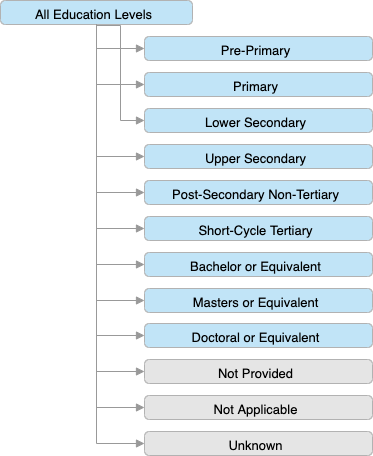

The diagram above was exported from draw.io. Its source (the exported page's mxGraphModel, read from the mxfile embedded in the PNG):
<mxGraphModel dx="2066" dy="1077" grid="1" gridSize="10" guides="1" tooltips="1" connect="1" arrows="1" fold="1" page="1" pageScale="1" pageWidth="827" pageHeight="1169" math="0" shadow="0">
  <root>
    <mxCell id="0" />
    <mxCell id="1" parent="0" />
    <UserObject label="All Education Levels" lucidchartObjectId="loGEbLvlt4Kf" id="nYD5ijxa32Dd-OL9N_Qi-1">
      <mxCell style="html=1;whiteSpace=wrap;whiteSpace=wrap;fontSize=13;fontColor=#000000;spacingLeft=6.72;spacingRight=11.2;spacingTop=3.2;spacing=3;strokeColor=#b2b2b2;strokeOpacity=100;fillOpacity=100;rounded=1;absoluteArcSize=1;arcSize=9.6;fillColor=#c1e4f7;" vertex="1" zOrder="1" parent="1">
        <mxGeometry x="12" y="12" width="192" height="24" as="geometry" />
      </mxCell>
    </UserObject>
    <UserObject label="Pre-Primary" lucidchartObjectId="XoGE7rK72J95" id="nYD5ijxa32Dd-OL9N_Qi-2">
      <mxCell style="html=1;whiteSpace=wrap;whiteSpace=wrap;fontSize=13;fontColor=#000000;spacingLeft=6.72;spacingRight=11.2;spacingTop=3.2;spacing=3;strokeColor=#b2b2b2;strokeOpacity=100;fillOpacity=100;rounded=1;absoluteArcSize=1;arcSize=9.6;fillColor=#c1e4f7;" vertex="1" zOrder="2" parent="1">
        <mxGeometry x="156" y="48" width="228" height="24" as="geometry" />
      </mxCell>
    </UserObject>
    <UserObject label="Primary" lucidchartObjectId="mpGEqv5PjOj5" id="nYD5ijxa32Dd-OL9N_Qi-3">
      <mxCell style="html=1;whiteSpace=wrap;whiteSpace=wrap;fontSize=13;fontColor=#000000;spacingLeft=6.72;spacingRight=11.2;spacingTop=3.2;spacing=3;strokeColor=#b2b2b2;strokeOpacity=100;fillOpacity=100;rounded=1;absoluteArcSize=1;arcSize=9.6;fillColor=#c1e4f7;" vertex="1" zOrder="3" parent="1">
        <mxGeometry x="156" y="84" width="228" height="24" as="geometry" />
      </mxCell>
    </UserObject>
    <UserObject label="" lucidchartObjectId="SpGEvuELKB~g" id="nYD5ijxa32Dd-OL9N_Qi-4">
      <mxCell style="html=1;jettySize=18;whiteSpace=wrap;fontSize=11;strokeColor=#999999;strokeOpacity=100;rounded=1;arcSize=0;edgeStyle=orthogonalEdgeStyle;startArrow=none;;endArrow=block;endFill=1;;exitX=0.5;exitY=1.025;exitPerimeter=1;entryX=-0.002631578947368421;entryY=0.4999999999999999;entryPerimeter=1;" edge="1" parent="1" source="nYD5ijxa32Dd-OL9N_Qi-1" target="nYD5ijxa32Dd-OL9N_Qi-2">
        <mxGeometry width="100" height="100" relative="1" as="geometry">
          <Array as="points" />
        </mxGeometry>
      </mxCell>
    </UserObject>
    <UserObject label="" lucidchartObjectId="XpGEe8oomMMe" id="nYD5ijxa32Dd-OL9N_Qi-5">
      <mxCell style="html=1;jettySize=18;whiteSpace=wrap;fontSize=11;strokeColor=#999999;strokeOpacity=100;rounded=1;arcSize=0;edgeStyle=orthogonalEdgeStyle;startArrow=none;;endArrow=block;endFill=1;;exitX=0.5;exitY=1.025;exitPerimeter=1;entryX=-0.002631578947368421;entryY=0.4999999999999999;entryPerimeter=1;" edge="1" parent="1" source="nYD5ijxa32Dd-OL9N_Qi-1" target="nYD5ijxa32Dd-OL9N_Qi-3">
        <mxGeometry width="100" height="100" relative="1" as="geometry">
          <Array as="points" />
        </mxGeometry>
      </mxCell>
    </UserObject>
    <UserObject label="Not Provided" lucidchartObjectId="nRGg-urWJrIa" id="nYD5ijxa32Dd-OL9N_Qi-6">
      <mxCell style="html=1;whiteSpace=wrap;whiteSpace=wrap;fontSize=13;fontColor=#000000;spacingLeft=6.72;spacingRight=11.2;spacingTop=3.2;spacing=3;strokeColor=#b2b2b2;strokeOpacity=100;fillOpacity=100;rounded=1;absoluteArcSize=1;arcSize=9.6;fillColor=#e5e5e5;" vertex="1" zOrder="6" parent="1">
        <mxGeometry x="156" y="371" width="228" height="24" as="geometry" />
      </mxCell>
    </UserObject>
    <UserObject label="Not Applicable" lucidchartObjectId="FRGgMtZYGcGR" id="nYD5ijxa32Dd-OL9N_Qi-7">
      <mxCell style="html=1;whiteSpace=wrap;whiteSpace=wrap;fontSize=13;fontColor=#000000;spacingLeft=6.72;spacingRight=11.2;spacingTop=3.2;spacing=3;strokeColor=#b2b2b2;strokeOpacity=100;fillOpacity=100;rounded=1;absoluteArcSize=1;arcSize=9.6;fillColor=#e5e5e5;" vertex="1" zOrder="7" parent="1">
        <mxGeometry x="156" y="407" width="228" height="24" as="geometry" />
      </mxCell>
    </UserObject>
    <UserObject label="Unknown" lucidchartObjectId="PRGgYsLxyeLR" id="nYD5ijxa32Dd-OL9N_Qi-8">
      <mxCell style="html=1;whiteSpace=wrap;whiteSpace=wrap;fontSize=13;fontColor=#000000;spacingLeft=6.72;spacingRight=11.2;spacingTop=3.2;spacing=3;strokeColor=#b2b2b2;strokeOpacity=100;fillOpacity=100;rounded=1;absoluteArcSize=1;arcSize=9.6;fillColor=#e5e5e5;" vertex="1" zOrder="8" parent="1">
        <mxGeometry x="156" y="443" width="228" height="24" as="geometry" />
      </mxCell>
    </UserObject>
    <UserObject label="" lucidchartObjectId="5RGgUeW3g.iX" id="nYD5ijxa32Dd-OL9N_Qi-9">
      <mxCell style="html=1;jettySize=18;whiteSpace=wrap;fontSize=11;strokeColor=#999999;strokeOpacity=100;rounded=1;arcSize=0;edgeStyle=orthogonalEdgeStyle;startArrow=none;;endArrow=block;endFill=1;;exitX=0.5;exitY=1.025;exitPerimeter=1;entryX=-0.002631578947368421;entryY=0.5;entryPerimeter=1;" edge="1" parent="1" source="nYD5ijxa32Dd-OL9N_Qi-1" target="nYD5ijxa32Dd-OL9N_Qi-6">
        <mxGeometry width="100" height="100" relative="1" as="geometry">
          <Array as="points" />
        </mxGeometry>
      </mxCell>
    </UserObject>
    <UserObject label="" lucidchartObjectId=".RGgyzzOEq_n" id="nYD5ijxa32Dd-OL9N_Qi-10">
      <mxCell style="html=1;jettySize=18;whiteSpace=wrap;fontSize=11;strokeColor=#999999;strokeOpacity=100;rounded=1;arcSize=0;edgeStyle=orthogonalEdgeStyle;startArrow=none;;endArrow=block;endFill=1;;exitX=0.5;exitY=1.025;exitPerimeter=1;entryX=-0.002631578947368421;entryY=0.5;entryPerimeter=1;" edge="1" parent="1" source="nYD5ijxa32Dd-OL9N_Qi-1" target="nYD5ijxa32Dd-OL9N_Qi-7">
        <mxGeometry width="100" height="100" relative="1" as="geometry">
          <Array as="points" />
        </mxGeometry>
      </mxCell>
    </UserObject>
    <UserObject label="" lucidchartObjectId="fSGgAQlj9f_E" id="nYD5ijxa32Dd-OL9N_Qi-11">
      <mxCell style="html=1;jettySize=18;whiteSpace=wrap;fontSize=11;strokeColor=#999999;strokeOpacity=100;rounded=1;arcSize=0;edgeStyle=orthogonalEdgeStyle;startArrow=none;;endArrow=block;endFill=1;;exitX=0.5;exitY=1.025;exitPerimeter=1;entryX=-0.002631578947368421;entryY=0.5;entryPerimeter=1;" edge="1" parent="1" source="nYD5ijxa32Dd-OL9N_Qi-1" target="nYD5ijxa32Dd-OL9N_Qi-8">
        <mxGeometry width="100" height="100" relative="1" as="geometry">
          <Array as="points" />
        </mxGeometry>
      </mxCell>
    </UserObject>
    <UserObject label="Lower Secondary" lucidchartObjectId="-1GgAg-DExmN" id="nYD5ijxa32Dd-OL9N_Qi-12">
      <mxCell style="html=1;whiteSpace=wrap;whiteSpace=wrap;fontSize=13;fontColor=#000000;spacingLeft=6.72;spacingRight=11.2;spacingTop=3.2;spacing=3;strokeColor=#b2b2b2;strokeOpacity=100;fillOpacity=100;rounded=1;absoluteArcSize=1;arcSize=9.6;fillColor=#c1e4f7;" vertex="1" zOrder="12" parent="1">
        <mxGeometry x="156" y="120" width="228" height="24" as="geometry" />
      </mxCell>
    </UserObject>
    <UserObject label="Upper Secondary" lucidchartObjectId="A2GgcLmwBBGe" id="nYD5ijxa32Dd-OL9N_Qi-13">
      <mxCell style="html=1;whiteSpace=wrap;whiteSpace=wrap;fontSize=13;fontColor=#000000;spacingLeft=6.72;spacingRight=11.2;spacingTop=3.2;spacing=3;strokeColor=#b2b2b2;strokeOpacity=100;fillOpacity=100;rounded=1;absoluteArcSize=1;arcSize=9.6;fillColor=#c1e4f7;" vertex="1" zOrder="13" parent="1">
        <mxGeometry x="156" y="156" width="228" height="24" as="geometry" />
      </mxCell>
    </UserObject>
    <UserObject label="Post-Secondary Non-Tertiary" lucidchartObjectId="e3GgJVIeLUGY" id="nYD5ijxa32Dd-OL9N_Qi-14">
      <mxCell style="html=1;whiteSpace=wrap;whiteSpace=wrap;fontSize=13;fontColor=#000000;spacingLeft=6.72;spacingRight=11.2;spacingTop=3.2;spacing=3;strokeColor=#b2b2b2;strokeOpacity=100;fillOpacity=100;rounded=1;absoluteArcSize=1;arcSize=9.6;fillColor=#c1e4f7;" vertex="1" zOrder="14" parent="1">
        <mxGeometry x="156" y="192" width="228" height="24" as="geometry" />
      </mxCell>
    </UserObject>
    <UserObject label="" lucidchartObjectId="X4GgPTgW1OWO" id="nYD5ijxa32Dd-OL9N_Qi-15">
      <mxCell style="html=1;jettySize=18;whiteSpace=wrap;fontSize=11;strokeColor=#999999;strokeOpacity=100;rounded=1;arcSize=0;edgeStyle=orthogonalEdgeStyle;startArrow=none;;endArrow=block;endFill=1;;entryX=-0.002631578947368421;entryY=0.4999999999999999;entryPerimeter=1;" edge="1" parent="1" target="nYD5ijxa32Dd-OL9N_Qi-12">
        <mxGeometry width="100" height="100" relative="1" as="geometry">
          <Array as="points" />
          <mxPoint x="108" y="37" as="sourcePoint" />
        </mxGeometry>
      </mxCell>
    </UserObject>
    <UserObject label="" lucidchartObjectId="24GgAv7lSUzq" id="nYD5ijxa32Dd-OL9N_Qi-16">
      <mxCell style="html=1;jettySize=18;whiteSpace=wrap;fontSize=11;strokeColor=#999999;strokeOpacity=100;rounded=1;arcSize=0;edgeStyle=orthogonalEdgeStyle;startArrow=none;;endArrow=block;endFill=1;;exitX=0.5;exitY=1.025;exitPerimeter=1;entryX=-0.002631578947368421;entryY=0.4999999999999999;entryPerimeter=1;" edge="1" parent="1" source="nYD5ijxa32Dd-OL9N_Qi-1" target="nYD5ijxa32Dd-OL9N_Qi-13">
        <mxGeometry width="100" height="100" relative="1" as="geometry">
          <Array as="points" />
        </mxGeometry>
      </mxCell>
    </UserObject>
    <UserObject label="" lucidchartObjectId="_4GghjrrFxSn" id="nYD5ijxa32Dd-OL9N_Qi-17">
      <mxCell style="html=1;jettySize=18;whiteSpace=wrap;fontSize=11;strokeColor=#999999;strokeOpacity=100;rounded=1;arcSize=0;edgeStyle=orthogonalEdgeStyle;startArrow=none;;endArrow=block;endFill=1;;exitX=0.5;exitY=1.025;exitPerimeter=1;entryX=-0.002631578947368421;entryY=0.5;entryPerimeter=1;" edge="1" parent="1" source="nYD5ijxa32Dd-OL9N_Qi-1" target="nYD5ijxa32Dd-OL9N_Qi-14">
        <mxGeometry width="100" height="100" relative="1" as="geometry">
          <Array as="points" />
        </mxGeometry>
      </mxCell>
    </UserObject>
    <UserObject label="Short-Cycle Tertiary" lucidchartObjectId="OlmhK3wJMpmW" id="nYD5ijxa32Dd-OL9N_Qi-18">
      <mxCell style="html=1;whiteSpace=wrap;whiteSpace=wrap;fontSize=13;fontColor=#000000;spacingLeft=6.72;spacingRight=11.2;spacingTop=3.2;spacing=3;strokeColor=#b2b2b2;strokeOpacity=100;fillOpacity=100;rounded=1;absoluteArcSize=1;arcSize=9.6;fillColor=#c1e4f7;" vertex="1" zOrder="18" parent="1">
        <mxGeometry x="156" y="228" width="228" height="24" as="geometry" />
      </mxCell>
    </UserObject>
    <UserObject label="" lucidchartObjectId="4nmheRzrotWM" id="nYD5ijxa32Dd-OL9N_Qi-19">
      <mxCell style="html=1;jettySize=18;whiteSpace=wrap;fontSize=11;strokeColor=#999999;strokeOpacity=100;rounded=1;arcSize=0;edgeStyle=orthogonalEdgeStyle;startArrow=none;;endArrow=block;endFill=1;;exitX=0.5;exitY=1.025;exitPerimeter=1;entryX=-0.0026315789473683464;entryY=0.49999999999999956;entryPerimeter=1;" edge="1" parent="1" source="nYD5ijxa32Dd-OL9N_Qi-1" target="nYD5ijxa32Dd-OL9N_Qi-18">
        <mxGeometry width="100" height="100" relative="1" as="geometry">
          <Array as="points" />
        </mxGeometry>
      </mxCell>
    </UserObject>
    <UserObject label="Bachelor or Equivalent" lucidchartObjectId="PvmhGL-f-c~r" id="nYD5ijxa32Dd-OL9N_Qi-20">
      <mxCell style="html=1;whiteSpace=wrap;whiteSpace=wrap;fontSize=13;fontColor=#000000;spacingLeft=6.72;spacingRight=11.2;spacingTop=3.2;spacing=3;strokeColor=#b2b2b2;strokeOpacity=100;fillOpacity=100;rounded=1;absoluteArcSize=1;arcSize=9.6;fillColor=#c1e4f7;" vertex="1" zOrder="20" parent="1">
        <mxGeometry x="156" y="264" width="228" height="24" as="geometry" />
      </mxCell>
    </UserObject>
    <UserObject label="Masters or Equivalent" lucidchartObjectId="SvmhLU3JdAOh" id="nYD5ijxa32Dd-OL9N_Qi-21">
      <mxCell style="html=1;whiteSpace=wrap;whiteSpace=wrap;fontSize=13;fontColor=#000000;spacingLeft=6.72;spacingRight=11.2;spacingTop=3.2;spacing=3;strokeColor=#b2b2b2;strokeOpacity=100;fillOpacity=100;rounded=1;absoluteArcSize=1;arcSize=9.6;fillColor=#c1e4f7;" vertex="1" zOrder="21" parent="1">
        <mxGeometry x="156" y="300" width="228" height="24" as="geometry" />
      </mxCell>
    </UserObject>
    <UserObject label="Doctoral or Equivalent" lucidchartObjectId="VvmhH0_2bCxg" id="nYD5ijxa32Dd-OL9N_Qi-22">
      <mxCell style="html=1;whiteSpace=wrap;whiteSpace=wrap;fontSize=13;fontColor=#000000;spacingLeft=6.72;spacingRight=11.2;spacingTop=3.2;spacing=3;strokeColor=#b2b2b2;strokeOpacity=100;fillOpacity=100;rounded=1;absoluteArcSize=1;arcSize=9.6;fillColor=#c1e4f7;" vertex="1" zOrder="22" parent="1">
        <mxGeometry x="156" y="335" width="228" height="24" as="geometry" />
      </mxCell>
    </UserObject>
    <UserObject label="" lucidchartObjectId="2vmhtz3PovIM" id="nYD5ijxa32Dd-OL9N_Qi-23">
      <mxCell style="html=1;jettySize=18;whiteSpace=wrap;fontSize=11;strokeColor=#999999;strokeOpacity=100;rounded=1;arcSize=0;edgeStyle=orthogonalEdgeStyle;startArrow=none;;endArrow=block;endFill=1;;exitX=0.5;exitY=1.025;exitPerimeter=1;entryX=-0.0026315789473683464;entryY=0.49999999999999956;entryPerimeter=1;" edge="1" parent="1" source="nYD5ijxa32Dd-OL9N_Qi-1" target="nYD5ijxa32Dd-OL9N_Qi-20">
        <mxGeometry width="100" height="100" relative="1" as="geometry">
          <Array as="points" />
        </mxGeometry>
      </mxCell>
    </UserObject>
    <UserObject label="" lucidchartObjectId="-vmhkwGLucJ." id="nYD5ijxa32Dd-OL9N_Qi-24">
      <mxCell style="html=1;jettySize=18;whiteSpace=wrap;fontSize=11;strokeColor=#999999;strokeOpacity=100;rounded=1;arcSize=0;edgeStyle=orthogonalEdgeStyle;startArrow=none;;endArrow=block;endFill=1;;exitX=0.5;exitY=1.025;exitPerimeter=1;entryX=-0.0026315789473683464;entryY=0.49999999999999956;entryPerimeter=1;" edge="1" parent="1" source="nYD5ijxa32Dd-OL9N_Qi-1" target="nYD5ijxa32Dd-OL9N_Qi-21">
        <mxGeometry width="100" height="100" relative="1" as="geometry">
          <Array as="points" />
        </mxGeometry>
      </mxCell>
    </UserObject>
    <UserObject label="" lucidchartObjectId="fwmhaKvh_zBI" id="nYD5ijxa32Dd-OL9N_Qi-25">
      <mxCell style="html=1;jettySize=18;whiteSpace=wrap;fontSize=11;strokeColor=#999999;strokeOpacity=100;rounded=1;arcSize=0;edgeStyle=orthogonalEdgeStyle;startArrow=none;;endArrow=block;endFill=1;;exitX=0.5;exitY=1.025;exitPerimeter=1;entryX=-0.0026315789473683464;entryY=0.49999999999999956;entryPerimeter=1;" edge="1" parent="1" source="nYD5ijxa32Dd-OL9N_Qi-1" target="nYD5ijxa32Dd-OL9N_Qi-22">
        <mxGeometry width="100" height="100" relative="1" as="geometry">
          <Array as="points" />
        </mxGeometry>
      </mxCell>
    </UserObject>
  </root>
</mxGraphModel>